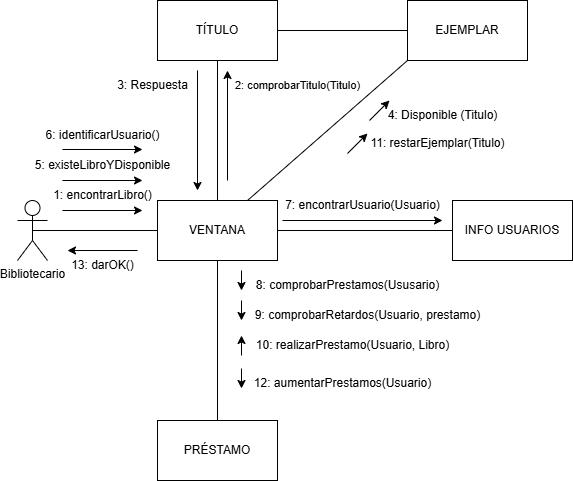

The diagram above was exported from draw.io. Its source (the exported page's mxGraphModel, read from the mxfile embedded in the PNG):
<mxGraphModel dx="1194" dy="708" grid="1" gridSize="10" guides="1" tooltips="1" connect="1" arrows="1" fold="1" page="1" pageScale="1" pageWidth="1169" pageHeight="827" math="0" shadow="0">
  <root>
    <mxCell id="0" />
    <mxCell id="1" parent="0" />
    <mxCell id="C9Xzy_gEsLD6jUPrwg0K-35" style="edgeStyle=orthogonalEdgeStyle;rounded=0;orthogonalLoop=1;jettySize=auto;html=1;exitX=0.5;exitY=0.5;exitDx=0;exitDy=0;exitPerimeter=0;entryX=0;entryY=0.5;entryDx=0;entryDy=0;endArrow=none;startFill=0;" edge="1" parent="1" source="C9Xzy_gEsLD6jUPrwg0K-29" target="C9Xzy_gEsLD6jUPrwg0K-31">
      <mxGeometry relative="1" as="geometry" />
    </mxCell>
    <mxCell id="C9Xzy_gEsLD6jUPrwg0K-29" value="Bibliotecario" style="shape=umlActor;verticalLabelPosition=bottom;verticalAlign=top;html=1;outlineConnect=0;" vertex="1" parent="1">
      <mxGeometry x="160" y="240" width="30" height="60" as="geometry" />
    </mxCell>
    <mxCell id="C9Xzy_gEsLD6jUPrwg0K-30" value="TÍTULO" style="rounded=0;whiteSpace=wrap;html=1;" vertex="1" parent="1">
      <mxGeometry x="300" y="40" width="120" height="60" as="geometry" />
    </mxCell>
    <mxCell id="C9Xzy_gEsLD6jUPrwg0K-36" style="edgeStyle=orthogonalEdgeStyle;rounded=0;orthogonalLoop=1;jettySize=auto;html=1;entryX=0;entryY=0.5;entryDx=0;entryDy=0;endArrow=none;startFill=0;exitX=1;exitY=0.5;exitDx=0;exitDy=0;" edge="1" parent="1" source="C9Xzy_gEsLD6jUPrwg0K-30" target="C9Xzy_gEsLD6jUPrwg0K-33">
      <mxGeometry relative="1" as="geometry" />
    </mxCell>
    <mxCell id="C9Xzy_gEsLD6jUPrwg0K-52" style="edgeStyle=orthogonalEdgeStyle;rounded=0;orthogonalLoop=1;jettySize=auto;html=1;exitX=0.5;exitY=0;exitDx=0;exitDy=0;entryX=0.5;entryY=1;entryDx=0;entryDy=0;endArrow=none;startFill=0;" edge="1" parent="1" source="C9Xzy_gEsLD6jUPrwg0K-31" target="C9Xzy_gEsLD6jUPrwg0K-30">
      <mxGeometry relative="1" as="geometry" />
    </mxCell>
    <mxCell id="C9Xzy_gEsLD6jUPrwg0K-56" style="rounded=0;orthogonalLoop=1;jettySize=auto;html=1;exitX=0.75;exitY=0;exitDx=0;exitDy=0;entryX=0;entryY=1;entryDx=0;entryDy=0;endArrow=none;startFill=0;" edge="1" parent="1" source="C9Xzy_gEsLD6jUPrwg0K-31" target="C9Xzy_gEsLD6jUPrwg0K-33">
      <mxGeometry relative="1" as="geometry" />
    </mxCell>
    <mxCell id="C9Xzy_gEsLD6jUPrwg0K-31" value="VENTANA" style="rounded=0;whiteSpace=wrap;html=1;" vertex="1" parent="1">
      <mxGeometry x="300" y="240" width="120" height="60" as="geometry" />
    </mxCell>
    <mxCell id="C9Xzy_gEsLD6jUPrwg0K-37" style="edgeStyle=orthogonalEdgeStyle;rounded=0;orthogonalLoop=1;jettySize=auto;html=1;exitX=0.5;exitY=0;exitDx=0;exitDy=0;entryX=0.5;entryY=1;entryDx=0;entryDy=0;endArrow=none;startFill=0;" edge="1" parent="1" source="C9Xzy_gEsLD6jUPrwg0K-32" target="C9Xzy_gEsLD6jUPrwg0K-31">
      <mxGeometry relative="1" as="geometry" />
    </mxCell>
    <mxCell id="C9Xzy_gEsLD6jUPrwg0K-32" value="PRÉSTAMO" style="rounded=0;whiteSpace=wrap;html=1;" vertex="1" parent="1">
      <mxGeometry x="300" y="460" width="120" height="60" as="geometry" />
    </mxCell>
    <mxCell id="C9Xzy_gEsLD6jUPrwg0K-33" value="EJEMPLAR" style="rounded=0;whiteSpace=wrap;html=1;" vertex="1" parent="1">
      <mxGeometry x="550" y="40" width="120" height="60" as="geometry" />
    </mxCell>
    <mxCell id="C9Xzy_gEsLD6jUPrwg0K-40" value="1: encontrarLibro()" style="text;html=1;align=center;verticalAlign=middle;resizable=0;points=[];autosize=1;strokeColor=none;fillColor=none;" vertex="1" parent="1">
      <mxGeometry x="185" y="220" width="120" height="30" as="geometry" />
    </mxCell>
    <mxCell id="C9Xzy_gEsLD6jUPrwg0K-42" value="3: Respuesta" style="text;html=1;align=center;verticalAlign=middle;resizable=0;points=[];autosize=1;strokeColor=none;fillColor=none;" vertex="1" parent="1">
      <mxGeometry x="250" y="110" width="90" height="30" as="geometry" />
    </mxCell>
    <mxCell id="C9Xzy_gEsLD6jUPrwg0K-43" value="" style="endArrow=classic;html=1;rounded=0;" edge="1" parent="1">
      <mxGeometry width="50" height="50" relative="1" as="geometry">
        <mxPoint x="280" y="290" as="sourcePoint" />
        <mxPoint x="210" y="290" as="targetPoint" />
        <Array as="points" />
      </mxGeometry>
    </mxCell>
    <mxCell id="C9Xzy_gEsLD6jUPrwg0K-44" value="5: existeLibroYDisponible" style="text;html=1;align=center;verticalAlign=middle;resizable=0;points=[];autosize=1;strokeColor=none;fillColor=none;" vertex="1" parent="1">
      <mxGeometry x="165" y="190" width="160" height="30" as="geometry" />
    </mxCell>
    <mxCell id="C9Xzy_gEsLD6jUPrwg0K-45" value="" style="endArrow=classic;html=1;rounded=0;" edge="1" parent="1">
      <mxGeometry width="50" height="50" relative="1" as="geometry">
        <mxPoint x="512" y="160" as="sourcePoint" />
        <mxPoint x="532" y="140" as="targetPoint" />
      </mxGeometry>
    </mxCell>
    <mxCell id="C9Xzy_gEsLD6jUPrwg0K-47" value="2: comprobarTitulo(Titulo)" style="text;html=1;align=center;verticalAlign=middle;resizable=0;points=[];autosize=1;strokeColor=none;fillColor=none;fontSize=11;" vertex="1" parent="1">
      <mxGeometry x="365" y="110" width="150" height="30" as="geometry" />
    </mxCell>
    <mxCell id="C9Xzy_gEsLD6jUPrwg0K-48" value="9: comprobarRetardos(Usuario, prestamo)" style="text;html=1;align=center;verticalAlign=middle;resizable=0;points=[];autosize=1;strokeColor=none;fillColor=none;" vertex="1" parent="1">
      <mxGeometry x="385" y="340" width="250" height="30" as="geometry" />
    </mxCell>
    <mxCell id="C9Xzy_gEsLD6jUPrwg0K-49" value="" style="endArrow=classic;html=1;rounded=0;" edge="1" parent="1">
      <mxGeometry width="50" height="50" relative="1" as="geometry">
        <mxPoint x="340" y="110" as="sourcePoint" />
        <mxPoint x="340" y="230" as="targetPoint" />
      </mxGeometry>
    </mxCell>
    <mxCell id="C9Xzy_gEsLD6jUPrwg0K-50" value="" style="endArrow=classic;html=1;rounded=0;" edge="1" parent="1">
      <mxGeometry width="50" height="50" relative="1" as="geometry">
        <mxPoint x="370" y="220" as="sourcePoint" />
        <mxPoint x="370" y="110" as="targetPoint" />
      </mxGeometry>
    </mxCell>
    <mxCell id="C9Xzy_gEsLD6jUPrwg0K-51" value="10: realizarPrestamo(Usuario, Libro)" style="text;html=1;align=center;verticalAlign=middle;resizable=0;points=[];autosize=1;strokeColor=none;fillColor=none;" vertex="1" parent="1">
      <mxGeometry x="385" y="370" width="220" height="30" as="geometry" />
    </mxCell>
    <mxCell id="C9Xzy_gEsLD6jUPrwg0K-53" value="6: identificarUsuario()" style="text;html=1;align=center;verticalAlign=middle;resizable=0;points=[];autosize=1;strokeColor=none;fillColor=none;" vertex="1" parent="1">
      <mxGeometry x="175" y="160" width="140" height="30" as="geometry" />
    </mxCell>
    <mxCell id="C9Xzy_gEsLD6jUPrwg0K-54" value="7: encontrarUsuario(Usuario)" style="text;html=1;align=center;verticalAlign=middle;resizable=0;points=[];autosize=1;strokeColor=none;fillColor=none;" vertex="1" parent="1">
      <mxGeometry x="415" y="230" width="180" height="30" as="geometry" />
    </mxCell>
    <mxCell id="C9Xzy_gEsLD6jUPrwg0K-55" value="" style="edgeStyle=orthogonalEdgeStyle;rounded=0;orthogonalLoop=1;jettySize=auto;html=1;entryX=0;entryY=0.5;entryDx=0;entryDy=0;endArrow=none;startFill=0;" edge="1" parent="1" source="C9Xzy_gEsLD6jUPrwg0K-31" target="C9Xzy_gEsLD6jUPrwg0K-34">
      <mxGeometry relative="1" as="geometry">
        <mxPoint x="420" y="270" as="sourcePoint" />
        <mxPoint x="780" y="270" as="targetPoint" />
      </mxGeometry>
    </mxCell>
    <mxCell id="C9Xzy_gEsLD6jUPrwg0K-34" value="INFO USUARIOS" style="rounded=0;whiteSpace=wrap;html=1;" vertex="1" parent="1">
      <mxGeometry x="595" y="240" width="120" height="60" as="geometry" />
    </mxCell>
    <mxCell id="C9Xzy_gEsLD6jUPrwg0K-57" value="4: Disponible (Titulo)" style="text;html=1;align=center;verticalAlign=middle;resizable=0;points=[];autosize=1;strokeColor=none;fillColor=none;" vertex="1" parent="1">
      <mxGeometry x="520" y="140" width="130" height="30" as="geometry" />
    </mxCell>
    <mxCell id="C9Xzy_gEsLD6jUPrwg0K-58" value="8: comprobarPrestamos(Ususario)" style="text;html=1;align=center;verticalAlign=middle;resizable=0;points=[];autosize=1;strokeColor=none;fillColor=none;" vertex="1" parent="1">
      <mxGeometry x="385" y="310" width="210" height="30" as="geometry" />
    </mxCell>
    <mxCell id="C9Xzy_gEsLD6jUPrwg0K-59" value="11: restarEjemplar(Titulo)" style="text;html=1;align=center;verticalAlign=middle;resizable=0;points=[];autosize=1;strokeColor=none;fillColor=none;" vertex="1" parent="1">
      <mxGeometry x="500" y="168" width="160" height="30" as="geometry" />
    </mxCell>
    <mxCell id="C9Xzy_gEsLD6jUPrwg0K-60" value="12: aumentarPrestamos(Usuario)" style="text;html=1;align=center;verticalAlign=middle;resizable=0;points=[];autosize=1;strokeColor=none;fillColor=none;" vertex="1" parent="1">
      <mxGeometry x="385" y="408" width="200" height="30" as="geometry" />
    </mxCell>
    <mxCell id="C9Xzy_gEsLD6jUPrwg0K-61" value="" style="endArrow=classic;html=1;rounded=0;" edge="1" parent="1">
      <mxGeometry width="50" height="50" relative="1" as="geometry">
        <mxPoint x="425" y="260" as="sourcePoint" />
        <mxPoint x="585" y="260" as="targetPoint" />
        <Array as="points" />
      </mxGeometry>
    </mxCell>
    <mxCell id="C9Xzy_gEsLD6jUPrwg0K-62" value="" style="endArrow=classic;html=1;rounded=0;" edge="1" parent="1">
      <mxGeometry width="50" height="50" relative="1" as="geometry">
        <mxPoint x="205" y="250" as="sourcePoint" />
        <mxPoint x="285" y="250" as="targetPoint" />
        <Array as="points" />
      </mxGeometry>
    </mxCell>
    <mxCell id="C9Xzy_gEsLD6jUPrwg0K-63" value="13: darOK()" style="text;html=1;align=center;verticalAlign=middle;resizable=0;points=[];autosize=1;strokeColor=none;fillColor=none;" vertex="1" parent="1">
      <mxGeometry x="200" y="290" width="90" height="30" as="geometry" />
    </mxCell>
    <mxCell id="C9Xzy_gEsLD6jUPrwg0K-64" value="" style="endArrow=classic;html=1;rounded=0;" edge="1" parent="1">
      <mxGeometry width="50" height="50" relative="1" as="geometry">
        <mxPoint x="384" y="340" as="sourcePoint" />
        <mxPoint x="384" y="360" as="targetPoint" />
        <Array as="points" />
      </mxGeometry>
    </mxCell>
    <mxCell id="C9Xzy_gEsLD6jUPrwg0K-65" value="" style="endArrow=classic;html=1;rounded=0;" edge="1" parent="1">
      <mxGeometry width="50" height="50" relative="1" as="geometry">
        <mxPoint x="384" y="310" as="sourcePoint" />
        <mxPoint x="384" y="330" as="targetPoint" />
        <Array as="points" />
      </mxGeometry>
    </mxCell>
    <mxCell id="C9Xzy_gEsLD6jUPrwg0K-66" value="" style="endArrow=classic;html=1;rounded=0;" edge="1" parent="1">
      <mxGeometry width="50" height="50" relative="1" as="geometry">
        <mxPoint x="384" y="395" as="sourcePoint" />
        <mxPoint x="384" y="375" as="targetPoint" />
        <Array as="points" />
      </mxGeometry>
    </mxCell>
    <mxCell id="C9Xzy_gEsLD6jUPrwg0K-68" value="" style="endArrow=classic;html=1;rounded=0;" edge="1" parent="1">
      <mxGeometry width="50" height="50" relative="1" as="geometry">
        <mxPoint x="384" y="408" as="sourcePoint" />
        <mxPoint x="384" y="428" as="targetPoint" />
        <Array as="points" />
      </mxGeometry>
    </mxCell>
    <mxCell id="C9Xzy_gEsLD6jUPrwg0K-69" value="" style="endArrow=classic;html=1;rounded=0;" edge="1" parent="1">
      <mxGeometry width="50" height="50" relative="1" as="geometry">
        <mxPoint x="490" y="193" as="sourcePoint" />
        <mxPoint x="510" y="173" as="targetPoint" />
      </mxGeometry>
    </mxCell>
    <mxCell id="C9Xzy_gEsLD6jUPrwg0K-72" value="" style="endArrow=classic;html=1;rounded=0;" edge="1" parent="1">
      <mxGeometry width="50" height="50" relative="1" as="geometry">
        <mxPoint x="205" y="220" as="sourcePoint" />
        <mxPoint x="285" y="220" as="targetPoint" />
        <Array as="points" />
      </mxGeometry>
    </mxCell>
    <mxCell id="C9Xzy_gEsLD6jUPrwg0K-73" value="" style="endArrow=classic;html=1;rounded=0;" edge="1" parent="1">
      <mxGeometry width="50" height="50" relative="1" as="geometry">
        <mxPoint x="205" y="189" as="sourcePoint" />
        <mxPoint x="285" y="189" as="targetPoint" />
        <Array as="points" />
      </mxGeometry>
    </mxCell>
  </root>
</mxGraphModel>